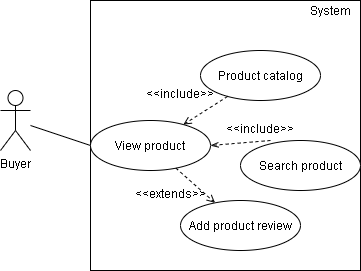

The diagram above was exported from draw.io. Its source (the exported page's mxGraphModel, read from the mxfile embedded in the PNG):
<mxGraphModel dx="596" dy="402" grid="1" gridSize="10" guides="1" tooltips="1" connect="1" arrows="1" fold="1" page="1" pageScale="1" pageWidth="850" pageHeight="1100" math="0" shadow="0">
  <root>
    <mxCell id="0" />
    <mxCell id="1" parent="0" />
    <mxCell id="DtgAPP5a51kEBCjnoGUB-1" value="Buyer" style="shape=umlActor;verticalLabelPosition=bottom;labelBackgroundColor=#ffffff;verticalAlign=top;html=1;outlineConnect=0;" parent="1" vertex="1">
      <mxGeometry x="100" y="990" width="30" height="60" as="geometry" />
    </mxCell>
    <mxCell id="DtgAPP5a51kEBCjnoGUB-7" value="" style="endArrow=none;html=1;entryX=0;entryY=0.5;entryDx=0;entryDy=0;" parent="1" source="DtgAPP5a51kEBCjnoGUB-1" edge="1" target="W3LOmbUuwW042aMS9z6s-3">
      <mxGeometry width="50" height="50" relative="1" as="geometry">
        <mxPoint x="230" y="840" as="sourcePoint" />
        <mxPoint x="240" y="798" as="targetPoint" />
      </mxGeometry>
    </mxCell>
    <mxCell id="W3LOmbUuwW042aMS9z6s-1" value="" style="whiteSpace=wrap;html=1;aspect=fixed;" vertex="1" parent="1">
      <mxGeometry x="190" y="900" width="270" height="270" as="geometry" />
    </mxCell>
    <mxCell id="W3LOmbUuwW042aMS9z6s-3" value="View product&lt;span style=&quot;color: rgba(0 , 0 , 0 , 0) ; font-family: monospace ; font-size: 0px ; white-space: nowrap&quot;&gt;%3CmxGraphModel%3E%3Croot%3E%3CmxCell%20id%3D%220%22%2F%3E%3CmxCell%20id%3D%221%22%20parent%3D%220%22%2F%3E%3CmxCell%20id%3D%222%22%20value%3D%22%26amp%3Blt%3B%26amp%3Blt%3Bextend%26amp%3Bgt%3B%26amp%3Bgt%3B%22%20style%3D%22text%3Bhtml%3D1%3BstrokeColor%3Dnone%3BfillColor%3Dnone%3Balign%3Dcenter%3BverticalAlign%3Dmiddle%3BwhiteSpace%3Dwrap%3Brounded%3D0%3B%22%20vertex%3D%221%22%20parent%3D%221%22%3E%3CmxGeometry%20x%3D%22425%22%20y%3D%22230%22%20width%3D%2240%22%20height%3D%2220%22%20as%3D%22geometry%22%2F%3E%3C%2FmxCell%3E%3C%2Froot%3E%3C%2FmxGraphModel%3E&lt;/span&gt;" style="ellipse;whiteSpace=wrap;html=1;" vertex="1" parent="1">
      <mxGeometry x="190" y="1020" width="120" height="50" as="geometry" />
    </mxCell>
    <mxCell id="W3LOmbUuwW042aMS9z6s-4" value="Product catalog" style="ellipse;whiteSpace=wrap;html=1;" vertex="1" parent="1">
      <mxGeometry x="300" y="950" width="120" height="50" as="geometry" />
    </mxCell>
    <mxCell id="W3LOmbUuwW042aMS9z6s-5" value="Search product" style="ellipse;whiteSpace=wrap;html=1;" vertex="1" parent="1">
      <mxGeometry x="340" y="1040" width="120" height="50" as="geometry" />
    </mxCell>
    <mxCell id="W3LOmbUuwW042aMS9z6s-6" value="" style="endArrow=openThin;html=1;dashed=1;exitX=0.25;exitY=0;exitDx=0;exitDy=0;exitPerimeter=0;entryX=1;entryY=0.5;entryDx=0;entryDy=0;endFill=0;" edge="1" parent="1" source="W3LOmbUuwW042aMS9z6s-5" target="W3LOmbUuwW042aMS9z6s-3">
      <mxGeometry width="50" height="50" relative="1" as="geometry">
        <mxPoint x="320" y="780" as="sourcePoint" />
        <mxPoint x="280" y="790" as="targetPoint" />
      </mxGeometry>
    </mxCell>
    <mxCell id="W3LOmbUuwW042aMS9z6s-7" value="" style="endArrow=open;html=1;dashed=1;endFill=0;" edge="1" parent="1" source="W3LOmbUuwW042aMS9z6s-4" target="W3LOmbUuwW042aMS9z6s-3">
      <mxGeometry width="50" height="50" relative="1" as="geometry">
        <mxPoint x="420" y="820" as="sourcePoint" />
        <mxPoint x="370" y="805" as="targetPoint" />
      </mxGeometry>
    </mxCell>
    <mxCell id="W3LOmbUuwW042aMS9z6s-8" value="&amp;lt;&amp;lt;include&amp;gt;&amp;gt;&lt;span style=&quot;color: rgba(0 , 0 , 0 , 0) ; font-family: monospace ; font-size: 0px ; white-space: nowrap&quot;&gt;%3CmxGraphModel%3E%3Croot%3E%3CmxCell%20id%3D%220%22%2F%3E%3CmxCell%20id%3D%221%22%20parent%3D%220%22%2F%3E%3CmxCell%20id%3D%222%22%20value%3D%22%22%20style%3D%22endArrow%3Dclassic%3Bhtml%3D1%3Bdashed%3D1%3BexitX%3D0.25%3BexitY%3D0%3BexitDx%3D0%3BexitDy%3D0%3BexitPerimeter%3D0%3BentryX%3D1%3BentryY%3D0.5%3BentryDx%3D0%3BentryDy%3D0%3B%22%20edge%3D%221%22%20parent%3D%221%22%3E%3CmxGeometry%20width%3D%2250%22%20height%3D%2250%22%20relative%3D%221%22%20as%3D%22geometry%22%3E%3CmxPoint%20x%3D%22410%22%20y%3D%22810%22%20as%3D%22sourcePoint%22%2F%3E%3CmxPoint%20x%3D%22360%22%20y%3D%22795%22%20as%3D%22targetPoint%22%2F%3E%3C%2FmxGeometry%3E%3C%2FmxCell%3E%3C%2Froot%3E%3C%2FmxGraphModel%3E&lt;/span&gt;&lt;br&gt;&lt;span style=&quot;color: rgba(0 , 0 , 0 , 0) ; font-family: monospace ; font-size: 0px ; white-space: nowrap&quot;&gt;%3CmxGraphModel%3E%3Croot%3E%3CmxCell%20id%3D%220%22%2F%3E%3CmxCell%20id%3D%221%22%20parent%3D%220%22%2F%3E%3CmxCell%20id%3D%222%22%20value%3D%22%22%20style%3D%22endArrow%3Dclassic%3Bhtml%3D1%3Bdashed%3D1%3BexitX%3D0.25%3BexitY%3D0%3BexitDx%3D0%3BexitDy%3D0%3BexitPerimeter%3D0%3BentryX%3D1%3BentryY%3D0.5%3BentryDx%3D0%3BentryDy%3D0%3B%22%20edge%3D%221%22%20parent%3D%221%22%3E%3CmxGeometry%20width%3D%2250%22%20height%3D%2250%22%20relative%3D%221%22%20as%3D%22geometry%22%3E%3CmxPoint%20x%3D%22410%22%20y%3D%22810%22%20as%3D%22sourcePoint%22%2F%3E%3CmxPoint%20x%3D%22360%22%20y%3D%22795%22%20as%3D%22targetPoint%22%2F%3E%3C%2FmxGeometry%3E%3C%2FmxCell%3E%3C%2Froot%3E%3C%2FmxGraphModel%3E&lt;/span&gt;" style="text;html=1;strokeColor=none;fillColor=none;align=center;verticalAlign=middle;whiteSpace=wrap;rounded=0;" vertex="1" parent="1">
      <mxGeometry x="340" y="1025" width="40" height="20" as="geometry" />
    </mxCell>
    <mxCell id="W3LOmbUuwW042aMS9z6s-9" value="&amp;lt;&amp;lt;include&amp;gt;&amp;gt;&lt;span style=&quot;color: rgba(0 , 0 , 0 , 0) ; font-family: monospace ; font-size: 0px ; white-space: nowrap&quot;&gt;%3CmxGraphModel%3E%3Croot%3E%3CmxCell%20id%3D%220%22%2F%3E%3CmxCell%20id%3D%221%22%20parent%3D%220%22%2F%3E%3CmxCell%20id%3D%222%22%20value%3D%22%22%20style%3D%22endArrow%3Dclassic%3Bhtml%3D1%3Bdashed%3D1%3BexitX%3D0.25%3BexitY%3D0%3BexitDx%3D0%3BexitDy%3D0%3BexitPerimeter%3D0%3BentryX%3D1%3BentryY%3D0.5%3BentryDx%3D0%3BentryDy%3D0%3B%22%20edge%3D%221%22%20parent%3D%221%22%3E%3CmxGeometry%20width%3D%2250%22%20height%3D%2250%22%20relative%3D%221%22%20as%3D%22geometry%22%3E%3CmxPoint%20x%3D%22410%22%20y%3D%22810%22%20as%3D%22sourcePoint%22%2F%3E%3CmxPoint%20x%3D%22360%22%20y%3D%22795%22%20as%3D%22targetPoint%22%2F%3E%3C%2FmxGeometry%3E%3C%2FmxCell%3E%3C%2Froot%3E%3C%2FmxGraphModel%3E&lt;/span&gt;&lt;br&gt;&lt;span style=&quot;color: rgba(0 , 0 , 0 , 0) ; font-family: monospace ; font-size: 0px ; white-space: nowrap&quot;&gt;%3CmxGraphModel%3E%3Croot%3E%3CmxCell%20id%3D%220%22%2F%3E%3CmxCell%20id%3D%221%22%20parent%3D%220%22%2F%3E%3CmxCell%20id%3D%222%22%20value%3D%22%22%20style%3D%22endArrow%3Dclassic%3Bhtml%3D1%3Bdashed%3D1%3BexitX%3D0.25%3BexitY%3D0%3BexitDx%3D0%3BexitDy%3D0%3BexitPerimeter%3D0%3BentryX%3D1%3BentryY%3D0.5%3BentryDx%3D0%3BentryDy%3D0%3B%22%20edge%3D%221%22%20parent%3D%221%22%3E%3CmxGeometry%20width%3D%2250%22%20height%3D%2250%22%20relative%3D%221%22%20as%3D%22geometry%22%3E%3CmxPoint%20x%3D%22410%22%20y%3D%22810%22%20as%3D%22sourcePoint%22%2F%3E%3CmxPoint%20x%3D%22360%22%20y%3D%22795%22%20as%3D%22targetPoint%22%2F%3E%3C%2FmxGeometry%3E%3C%2FmxCell%3E%3C%2Froot%3E%3C%2FmxGraphModel%3E&lt;/span&gt;" style="text;html=1;strokeColor=none;fillColor=none;align=center;verticalAlign=middle;whiteSpace=wrap;rounded=0;" vertex="1" parent="1">
      <mxGeometry x="260" y="990" width="40" height="20" as="geometry" />
    </mxCell>
    <mxCell id="W3LOmbUuwW042aMS9z6s-12" value="Add product review" style="ellipse;whiteSpace=wrap;html=1;" vertex="1" parent="1">
      <mxGeometry x="280" y="1100" width="120" height="50" as="geometry" />
    </mxCell>
    <mxCell id="W3LOmbUuwW042aMS9z6s-15" value="" style="endArrow=open;html=1;dashed=1;endFill=0;" edge="1" parent="1" source="W3LOmbUuwW042aMS9z6s-3" target="W3LOmbUuwW042aMS9z6s-12">
      <mxGeometry width="50" height="50" relative="1" as="geometry">
        <mxPoint x="337.1328435181747" y="1005.9154632157072" as="sourcePoint" />
        <mxPoint x="292.8671564818253" y="1034.084536784293" as="targetPoint" />
      </mxGeometry>
    </mxCell>
    <mxCell id="W3LOmbUuwW042aMS9z6s-17" value="&amp;lt;&amp;lt;extends&amp;gt;&amp;gt;&lt;span style=&quot;color: rgba(0 , 0 , 0 , 0) ; font-family: monospace ; font-size: 0px ; white-space: nowrap&quot;&gt;%3CmxGraphModel%3E%3Croot%3E%3CmxCell%20id%3D%220%22%2F%3E%3CmxCell%20id%3D%221%22%20parent%3D%220%22%2F%3E%3CmxCell%20id%3D%222%22%20value%3D%22%22%20style%3D%22endArrow%3Dclassic%3Bhtml%3D1%3Bdashed%3D1%3BexitX%3D0.25%3BexitY%3D0%3BexitDx%3D0%3BexitDy%3D0%3BexitPerimeter%3D0%3BentryX%3D1%3BentryY%3D0.5%3BentryDx%3D0%3BentryDy%3D0%3B%22%20edge%3D%221%22%20parent%3D%221%22%3E%3CmxGeometry%20width%3D%2250%22%20height%3D%2250%22%20relative%3D%221%22%20as%3D%22geometry%22%3E%3CmxPoint%20x%3D%22410%22%20y%3D%22810%22%20as%3D%22sourcePoint%22%2F%3E%3CmxPoint%20x%3D%22360%22%20y%3D%22795%22%20as%3D%22targetPoint%22%2F%3E%3C%2FmxGeometry%3E%3C%2FmxCell%3E%3C%2Froot%3E%3C%2FmxGraphModel%3E&lt;/span&gt;&lt;br&gt;&lt;span style=&quot;color: rgba(0 , 0 , 0 , 0) ; font-family: monospace ; font-size: 0px ; white-space: nowrap&quot;&gt;%3CmxGraphModel%3E%3Croot%3E%3CmxCell%20id%3D%220%22%2F%3E%3CmxCell%20id%3D%221%22%20parent%3D%220%22%2F%3E%3CmxCell%20id%3D%222%22%20value%3D%22%22%20style%3D%22endArrow%3Dclassic%3Bhtml%3D1%3Bdashed%3D1%3BexitX%3D0.25%3BexitY%3D0%3BexitDx%3D0%3BexitDy%3D0%3BexitPerimeter%3D0%3BentryX%3D1%3BentryY%3D0.5%3BentryDx%3D0%3BentryDy%3D0%3B%22%20edge%3D%221%22%20parent%3D%221%22%3E%3CmxGeometry%20width%3D%2250%22%20height%3D%2250%22%20relative%3D%221%22%20as%3D%22geometry%22%3E%3CmxPoint%20x%3D%22410%22%20y%3D%22810%22%20as%3D%22sourcePoint%22%2F%3E%3CmxPoint%20x%3D%22360%22%20y%3D%22795%22%20as%3D%22targetPoint%22%2F%3E%3C%2FmxGeometry%3E%3C%2FmxCell%3E%3C%2Froot%3E%3C%2FmxGraphModel%3E&lt;/span&gt;" style="text;html=1;strokeColor=none;fillColor=none;align=center;verticalAlign=middle;whiteSpace=wrap;rounded=0;" vertex="1" parent="1">
      <mxGeometry x="250" y="1090" width="40" height="20" as="geometry" />
    </mxCell>
    <mxCell id="W3LOmbUuwW042aMS9z6s-19" value="System" style="text;html=1;strokeColor=none;fillColor=none;align=center;verticalAlign=middle;whiteSpace=wrap;rounded=0;" vertex="1" parent="1">
      <mxGeometry x="410" y="900" width="40" height="20" as="geometry" />
    </mxCell>
  </root>
</mxGraphModel>